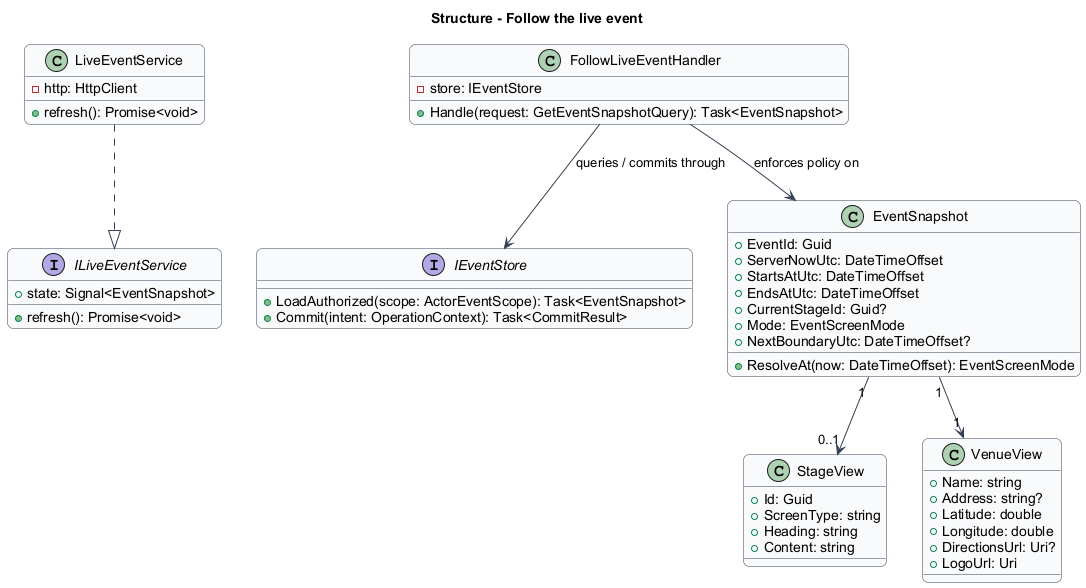

The diagram above was rendered by PlantUML. Its source (embedded in the PNG):
@startuml
skinparam backgroundColor #FFFFFF
skinparam shadowing false
skinparam roundcorner 12
skinparam defaultFontName Arial
skinparam ArrowColor #344054
skinparam classBackgroundColor #F9FAFB
skinparam classBorderColor #344054
skinparam sequenceMessageAlign center
skinparam maxMessageSize 180
title Structure - Follow the live event
interface ILiveEventService {
  +state: Signal<EventSnapshot>
  +refresh(): Promise<void>
}
class LiveEventService {
  -http: HttpClient
  +refresh(): Promise<void>
}
class FollowLiveEventHandler {
  -store: IEventStore
  +Handle(request: GetEventSnapshotQuery): Task<EventSnapshot>
}
interface IEventStore {
  +LoadAuthorized(scope: ActorEventScope): Task<EventSnapshot>
  +Commit(intent: OperationContext): Task<CommitResult>
}
class EventSnapshot {
  +EventId: Guid
  +ServerNowUtc: DateTimeOffset
  +StartsAtUtc: DateTimeOffset
  +EndsAtUtc: DateTimeOffset
  +CurrentStageId: Guid?
  +Mode: EventScreenMode
  +NextBoundaryUtc: DateTimeOffset?
  +ResolveAt(now: DateTimeOffset): EventScreenMode
}
LiveEventService ..|> ILiveEventService
FollowLiveEventHandler --> IEventStore : queries / commits through
FollowLiveEventHandler --> EventSnapshot : enforces policy on
class StageView {
  +Id: Guid
  +ScreenType: string
  +Heading: string
  +Content: string
}
class VenueView {
  +Name: string
  +Address: string?
  +Latitude: double
  +Longitude: double
  +DirectionsUrl: Uri?
  +LogoUrl: Uri
}
EventSnapshot "1" --> "0..1" StageView
EventSnapshot "1" --> "1" VenueView

@enduml